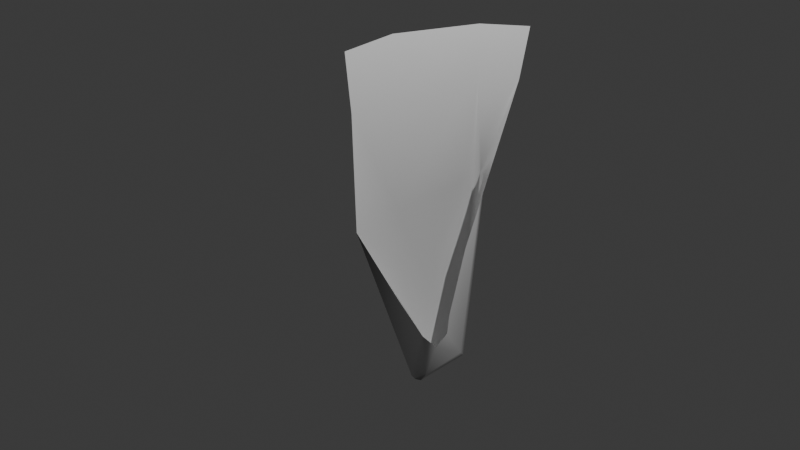 # Source: candy_wrapper.blend  (saved by Blender 4.5.90; exported with 4.5.12 LTS)
import bpy
from mathutils import Matrix  # noqa: F401  (used for matrix-valued properties, if any)

bpy.ops.wm.read_factory_settings(use_empty=True)
scene = bpy.context.scene
scene.name = 'Scene'

# ---- collections
col_collection = bpy.data.collections.new('Collection'); scene.collection.children.link(col_collection)

# ---- world
world_world = bpy.data.worlds.new('World'); scene.world = world_world
world_world.use_nodes = True; world_world.node_tree.nodes.clear()
_N = world_world.node_tree.nodes; _L = world_world.node_tree.links
n0 = _N.new('ShaderNodeOutputWorld'); n0.name = 'World Output'; n0.location = (200, 100)
n1 = _N.new('ShaderNodeBackground'); n1.name = 'Background'; n1.location = (-200, 100)
n1.inputs[0].default_value = (0.05088, 0.05088, 0.05088, 1.0)
_L.new(n1.outputs[0], n0.inputs[0])
n0.is_active_output = True
world_world.color = (0.05088, 0.05088, 0.05088)
world_world.sun_shadow_jitter_overblur = 0.0

# ---- cameras
cam_camera = bpy.data.cameras.new('Camera')
cam_camera.clip_end = 100.0
cam_camera.ortho_scale = 7.314

# ---- lights
light_light = bpy.data.lights.new('Light', 'POINT')
light_light.energy = 1000.0
light_light.shadow_soft_size = 0.1

# ---- meshes
me_plane = bpy.data.meshes.new('Plane')
me_plane.from_pydata([(-0.3827, -0.4024, 0.4093), (-0.3893, 0.6454, 0.4093), (-1.483, -0.4024, 0.4356), (-1.489, 0.6454, 0.4356), (-2.083, -0.3991, 0.3379), (-1.987, 0.6421, 0.4228), (-1.383, 1.062, 0.5912), (-1.879, 1.213, 0.5688), (0.1938, 0.2874, 0.6588), (0.8834, 0.07726, 0.6588), (1.087, 0.05099, 0.6588), (1.185, -0.1066, 0.6588), (-1.524, -1.015, 0.475), (-2.099, -1.077, 0.475), (-0.3549, -0.9817, 0.475), (-0.3549, -0.9817, 0.475), (0.9711, -0.2982, 0.6588), (0.4512, -0.6128, 0.6588), (0.4512, -0.6128, 0.6588), (1.576, 0.4102, 0.4964), (1.496, 0.343, 0.6185), (1.528, 0.3932, 0.5662), (-0.463, 0.656, 0.4868), (-0.2138, 0.4878, 0.6414), (-0.7189, 0.7361, 0.6197), (-0.4777, 0.6404, 0.5581), (-0.3865, 0.5788, 0.6147), (1.454, -0.2465, 0.6588), (1.537, -0.2675, 0.6058), (1.496, 0.343, 0.6185), (1.428, 0.2805, 0.6396), (1.58, -0.2492, 0.5071), (1.551, -0.2448, 0.4605), (1.554, -0.2583, 0.4621), (1.554, -0.2583, 0.4621), (1.551, 0.4151, 0.4605), (1.576, 0.4102, 0.4964)], [], [(0, 1, 3, 2), (2, 3, 5, 4), (5, 3, 6, 7), (2, 4, 13, 12), (14, 0, 15), (0, 2, 12, 14), (22, 25, 24), (25, 26, 24), (26, 23, 24), (20, 26, 25, 21), (21, 25, 22, 19), (1, 22, 24, 6, 3), (27, 30, 29, 28), (23, 30, 27, 11, 10, 9, 8), (29, 30, 23, 26, 20), (31, 32, 33, 34), (31, 36, 35, 32), (33, 32, 0, 14), (0, 32, 35, 1), (11, 27, 28, 31, 34, 15, 14, 18, 17, 16), (36, 31, 28, 29, 20, 21, 19), (1, 35, 36, 19, 22)])
me_plane.polygons.foreach_set('use_smooth', [True] * 22)
_uv = me_plane.uv_layers.new(name='UVMap')
_uv.uv.foreach_set('vector', [0.0, 0.0, 0.0, 1.0, 0.0, 1.0, 0.0, 0.0, 0.0, 0.0, 0.0, 1.0, 0.0, 1.0, 0.0, 0.0, 0.0, 1.0, 0.0, 1.0, 0.0, 1.0, 0.0, 1.0, 0.0, 0.0, 0.0, 0.0, 0.0, 0.0, 0.0, 0.0, 0.0, 0.0, 0.0, 0.0, 0.0, 0.0, 0.0, 0.0, 0.0, 0.0, 0.0, 0.0, 0.0, 0.0, 0.0, 0.6406, 0.0, 0.4402, 0.0, 0.158, 0.0, 0.4402, 0.0, 0.5331, 0.0, 0.158, 0.0, 0.5331, 0.0, 0.8946, 0.0, 0.158, 0.03496, 0.02923, 0.0, 0.0, 0.003542, 0.3108, 0.3974, 0.3922, 0.3974, 0.3922, 0.003542, 0.3108, 0.0, 0.6406, 0.7997, 0.7997, 0.0, 1.0, 0.0, 0.6406, 0.0, 0.158, 0.0, 1.0, 0.0, 1.0, 0.0, 0.0, 0.0, 0.0, 0.03496, 0.02923, 0.2693, 0.0, 0.0, 0.0, 0.0, 0.0, 0.0, 0.0, 0.0, 0.0, 0.0, 0.0, 0.0, 0.0, 0.0, 0.0, 0.03496, 0.02923, 0.0, 0.0, 0.0, 0.0, 0.0, 0.0, 0.03496, 0.02923, 0.7704, 0.0, 0.9751, 0.0, 0.9764, 0.0, 0.9764, 0.0, 0.7704, 0.0, 0.7997, 0.7997, 0.9752, 1.0, 0.9751, 0.0, 0.9764, 0.0, 0.9751, 0.0, 0.0, 0.0, 0.0, 0.0, 0.0, 0.0, 0.9751, 0.0, 0.9752, 1.0, 0.0, 1.0, 0.0, 0.0, 0.0, 0.0, 0.2693, 0.0, 0.7704, 0.0, 0.9764, 0.0, 0.0, 0.0, 0.0, 0.0, 0.0, 0.0, 0.0, 0.0, 0.0, 0.0, 0.7997, 0.7997, 0.7704, 0.0, 0.2693, 0.0, 0.03496, 0.02923, 0.03496, 0.02923, 0.3974, 0.3922, 0.7997, 0.7997, 0.0, 1.0, 0.9752, 1.0, 0.7997, 0.7997, 0.7997, 0.7997, 0.0, 0.6406])
me_plane.update()

# ---- objects
ob_light = bpy.data.objects.new('Light', light_light)
ob_camera = bpy.data.objects.new('Camera', cam_camera)
ob_empty = bpy.data.objects.new('Empty', None)
ob_plane = bpy.data.objects.new('Plane', me_plane)

# ---- transforms, parenting, visibility, modifiers, constraints
ob_light.location = (4.076, 1.005, 5.904)
ob_light.rotation_euler = (0.6503, 0.05522, 1.866)
ob_light.lock_rotations_4d = False
ob_light.empty_display_type = 'ARROWS'
ob_light.color = (0.0, 0.0, 0.0, 0.0)
ob_light.lineart.crease_threshold = 0.0
ob_camera.location = (7.359, -6.926, 4.958)
ob_camera.rotation_euler = (1.109, 0.0, 0.8149)
ob_camera.lock_rotations_4d = False
ob_camera.empty_display_type = 'ARROWS'
ob_camera.color = (0.0, 0.0, 0.0, 0.0)
ob_camera.display_type = 'WIRE'
ob_camera.lineart.crease_threshold = 0.0
ob_empty.location = (1.62e-15, 0.003698, 0.5158)
ob_empty.rotation_euler = (1.571, 0.4894, 1.571)
ob_empty.empty_display_type = 'IMAGE'
ob_empty.empty_display_size = 5.0
ob_empty.empty_image_depth = 'BACK'
ob_empty.show_empty_image_perspective = False
ob_empty.empty_image_side = 'FRONT'
ob_plane.location = (0.0, 0.0, 0.0)
ob_plane.rotation_euler = (0.0, 1.571, 0.0)

# ---- collection membership
col_collection.objects.link(ob_light)
col_collection.objects.link(ob_camera)
col_collection.objects.link(ob_empty)
col_collection.objects.link(ob_plane)

# ---- scene / render settings (as saved in the file)
scene.camera = ob_camera
scene.frame_start = 1; scene.frame_end = 250; scene.frame_set(1)
scene.render.engine = 'BLENDER_EEVEE_NEXT'
bpy.context.view_layer.update()
